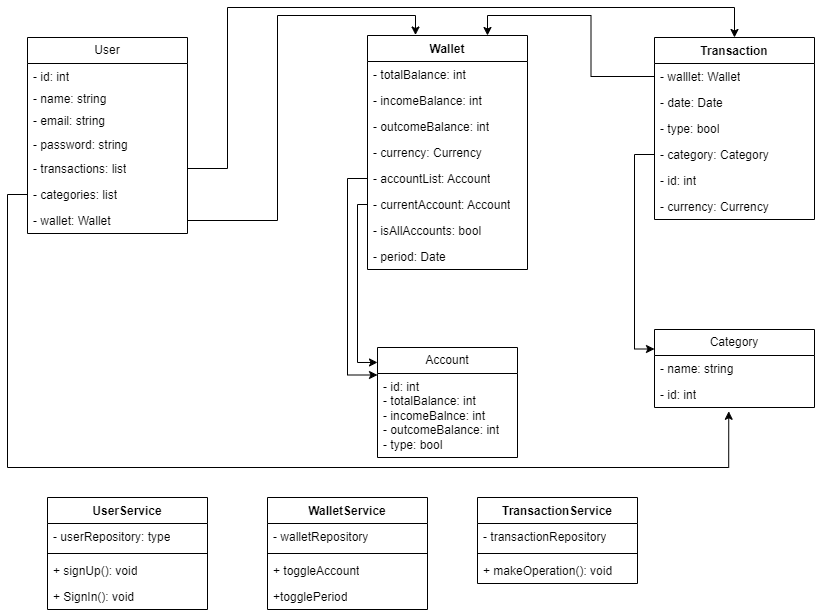

The diagram above was exported from draw.io. Its source (the exported page's mxGraphModel, read from the mxfile embedded in the PNG):
<mxGraphModel dx="1050" dy="573" grid="1" gridSize="10" guides="1" tooltips="1" connect="1" arrows="1" fold="1" page="1" pageScale="1" pageWidth="827" pageHeight="1169" math="0" shadow="0">
  <root>
    <mxCell id="0" />
    <mxCell id="1" style="" parent="0" />
    <mxCell id="8S67outgiNuFH8ged9c_-7" value="User" style="swimlane;fontStyle=0;childLayout=stackLayout;horizontal=1;startSize=26;fillColor=none;horizontalStack=0;resizeParent=1;resizeParentMax=0;resizeLast=0;collapsible=1;marginBottom=0;whiteSpace=wrap;html=1;" parent="1" vertex="1">
      <mxGeometry x="40" y="40" width="160" height="196" as="geometry" />
    </mxCell>
    <mxCell id="8S67outgiNuFH8ged9c_-8" value="- id: int" style="text;strokeColor=none;fillColor=none;align=left;verticalAlign=top;spacingLeft=4;spacingRight=4;overflow=hidden;rotatable=0;points=[[0,0.5],[1,0.5]];portConstraint=eastwest;whiteSpace=wrap;html=1;" parent="8S67outgiNuFH8ged9c_-7" vertex="1">
      <mxGeometry y="26" width="160" height="22" as="geometry" />
    </mxCell>
    <mxCell id="8S67outgiNuFH8ged9c_-9" value="- name: string" style="text;strokeColor=none;fillColor=none;align=left;verticalAlign=top;spacingLeft=4;spacingRight=4;overflow=hidden;rotatable=0;points=[[0,0.5],[1,0.5]];portConstraint=eastwest;whiteSpace=wrap;html=1;" parent="8S67outgiNuFH8ged9c_-7" vertex="1">
      <mxGeometry y="48" width="160" height="22" as="geometry" />
    </mxCell>
    <mxCell id="8S67outgiNuFH8ged9c_-10" value="- email: string" style="text;strokeColor=none;fillColor=none;align=left;verticalAlign=top;spacingLeft=4;spacingRight=4;overflow=hidden;rotatable=0;points=[[0,0.5],[1,0.5]];portConstraint=eastwest;whiteSpace=wrap;html=1;" parent="8S67outgiNuFH8ged9c_-7" vertex="1">
      <mxGeometry y="70" width="160" height="24" as="geometry" />
    </mxCell>
    <mxCell id="8S67outgiNuFH8ged9c_-12" value="- password: string" style="text;strokeColor=none;fillColor=none;align=left;verticalAlign=top;spacingLeft=4;spacingRight=4;overflow=hidden;rotatable=0;points=[[0,0.5],[1,0.5]];portConstraint=eastwest;whiteSpace=wrap;html=1;" parent="8S67outgiNuFH8ged9c_-7" vertex="1">
      <mxGeometry y="94" width="160" height="24" as="geometry" />
    </mxCell>
    <mxCell id="8S67outgiNuFH8ged9c_-13" value="- transactions: list" style="text;strokeColor=none;fillColor=none;align=left;verticalAlign=top;spacingLeft=4;spacingRight=4;overflow=hidden;rotatable=0;points=[[0,0.5],[1,0.5]];portConstraint=eastwest;whiteSpace=wrap;html=1;" parent="8S67outgiNuFH8ged9c_-7" vertex="1">
      <mxGeometry y="118" width="160" height="26" as="geometry" />
    </mxCell>
    <mxCell id="8S67outgiNuFH8ged9c_-15" value="- categories: list" style="text;strokeColor=none;fillColor=none;align=left;verticalAlign=top;spacingLeft=4;spacingRight=4;overflow=hidden;rotatable=0;points=[[0,0.5],[1,0.5]];portConstraint=eastwest;whiteSpace=wrap;html=1;" parent="8S67outgiNuFH8ged9c_-7" vertex="1">
      <mxGeometry y="144" width="160" height="26" as="geometry" />
    </mxCell>
    <mxCell id="8S67outgiNuFH8ged9c_-14" value="- wallet: Wallet" style="text;strokeColor=none;fillColor=none;align=left;verticalAlign=top;spacingLeft=4;spacingRight=4;overflow=hidden;rotatable=0;points=[[0,0.5],[1,0.5]];portConstraint=eastwest;whiteSpace=wrap;html=1;" parent="8S67outgiNuFH8ged9c_-7" vertex="1">
      <mxGeometry y="170" width="160" height="26" as="geometry" />
    </mxCell>
    <mxCell id="8S67outgiNuFH8ged9c_-16" value="Category" style="swimlane;fontStyle=0;childLayout=stackLayout;horizontal=1;startSize=26;fillColor=none;horizontalStack=0;resizeParent=1;resizeParentMax=0;resizeLast=0;collapsible=1;marginBottom=0;whiteSpace=wrap;html=1;" parent="1" vertex="1">
      <mxGeometry x="667" y="332" width="160" height="78" as="geometry" />
    </mxCell>
    <mxCell id="8S67outgiNuFH8ged9c_-17" value="- name: string" style="text;strokeColor=none;fillColor=none;align=left;verticalAlign=top;spacingLeft=4;spacingRight=4;overflow=hidden;rotatable=0;points=[[0,0.5],[1,0.5]];portConstraint=eastwest;whiteSpace=wrap;html=1;" parent="8S67outgiNuFH8ged9c_-16" vertex="1">
      <mxGeometry y="26" width="160" height="26" as="geometry" />
    </mxCell>
    <mxCell id="8S67outgiNuFH8ged9c_-18" value="- id: int" style="text;strokeColor=none;fillColor=none;align=left;verticalAlign=top;spacingLeft=4;spacingRight=4;overflow=hidden;rotatable=0;points=[[0,0.5],[1,0.5]];portConstraint=eastwest;whiteSpace=wrap;html=1;" parent="8S67outgiNuFH8ged9c_-16" vertex="1">
      <mxGeometry y="52" width="160" height="26" as="geometry" />
    </mxCell>
    <mxCell id="8S67outgiNuFH8ged9c_-37" value="Account" style="swimlane;fontStyle=0;childLayout=stackLayout;horizontal=1;startSize=26;fillColor=none;horizontalStack=0;resizeParent=1;resizeParentMax=0;resizeLast=0;collapsible=1;marginBottom=0;whiteSpace=wrap;html=1;" parent="1" vertex="1">
      <mxGeometry x="390" y="350" width="140" height="110" as="geometry" />
    </mxCell>
    <mxCell id="8S67outgiNuFH8ged9c_-38" value="- id: int&lt;br&gt;- totalBalance: int&lt;br style=&quot;border-color: var(--border-color);&quot;&gt;- incomeBalnce: int&lt;br style=&quot;border-color: var(--border-color);&quot;&gt;- outcomeBalance: int&lt;br&gt;- type: bool" style="text;strokeColor=none;fillColor=none;align=left;verticalAlign=top;spacingLeft=4;spacingRight=4;overflow=hidden;rotatable=0;points=[[0,0.5],[1,0.5]];portConstraint=eastwest;whiteSpace=wrap;html=1;" parent="8S67outgiNuFH8ged9c_-37" vertex="1">
      <mxGeometry y="26" width="140" height="84" as="geometry" />
    </mxCell>
    <mxCell id="uKITyI1i0Hxeoit3PNMX-6" style="edgeStyle=orthogonalEdgeStyle;rounded=0;orthogonalLoop=1;jettySize=auto;html=1;entryX=0.3;entryY=-0.002;entryDx=0;entryDy=0;entryPerimeter=0;" parent="1" source="8S67outgiNuFH8ged9c_-14" target="uKITyI1i0Hxeoit3PNMX-15" edge="1">
      <mxGeometry relative="1" as="geometry">
        <mxPoint x="340" y="62" as="targetPoint" />
      </mxGeometry>
    </mxCell>
    <mxCell id="uKITyI1i0Hxeoit3PNMX-15" value="Wallet" style="swimlane;fontStyle=1;align=center;verticalAlign=top;childLayout=stackLayout;horizontal=1;startSize=26;horizontalStack=0;resizeParent=1;resizeParentMax=0;resizeLast=0;collapsible=1;marginBottom=0;whiteSpace=wrap;html=1;" parent="1" vertex="1">
      <mxGeometry x="380" y="38" width="160" height="234" as="geometry" />
    </mxCell>
    <mxCell id="uKITyI1i0Hxeoit3PNMX-16" value="- totalBalance: int" style="text;strokeColor=none;fillColor=none;align=left;verticalAlign=top;spacingLeft=4;spacingRight=4;overflow=hidden;rotatable=0;points=[[0,0.5],[1,0.5]];portConstraint=eastwest;whiteSpace=wrap;html=1;" parent="uKITyI1i0Hxeoit3PNMX-15" vertex="1">
      <mxGeometry y="26" width="160" height="26" as="geometry" />
    </mxCell>
    <mxCell id="uKITyI1i0Hxeoit3PNMX-19" value="- incomeBalance: int" style="text;strokeColor=none;fillColor=none;align=left;verticalAlign=top;spacingLeft=4;spacingRight=4;overflow=hidden;rotatable=0;points=[[0,0.5],[1,0.5]];portConstraint=eastwest;whiteSpace=wrap;html=1;" parent="uKITyI1i0Hxeoit3PNMX-15" vertex="1">
      <mxGeometry y="52" width="160" height="26" as="geometry" />
    </mxCell>
    <mxCell id="uKITyI1i0Hxeoit3PNMX-20" value="- outcomeBalance: int" style="text;strokeColor=none;fillColor=none;align=left;verticalAlign=top;spacingLeft=4;spacingRight=4;overflow=hidden;rotatable=0;points=[[0,0.5],[1,0.5]];portConstraint=eastwest;whiteSpace=wrap;html=1;" parent="uKITyI1i0Hxeoit3PNMX-15" vertex="1">
      <mxGeometry y="78" width="160" height="26" as="geometry" />
    </mxCell>
    <mxCell id="uKITyI1i0Hxeoit3PNMX-21" value="- currency: Currency" style="text;strokeColor=none;fillColor=none;align=left;verticalAlign=top;spacingLeft=4;spacingRight=4;overflow=hidden;rotatable=0;points=[[0,0.5],[1,0.5]];portConstraint=eastwest;whiteSpace=wrap;html=1;" parent="uKITyI1i0Hxeoit3PNMX-15" vertex="1">
      <mxGeometry y="104" width="160" height="26" as="geometry" />
    </mxCell>
    <mxCell id="uKITyI1i0Hxeoit3PNMX-22" value="- accountList: Account" style="text;strokeColor=none;fillColor=none;align=left;verticalAlign=top;spacingLeft=4;spacingRight=4;overflow=hidden;rotatable=0;points=[[0,0.5],[1,0.5]];portConstraint=eastwest;whiteSpace=wrap;html=1;" parent="uKITyI1i0Hxeoit3PNMX-15" vertex="1">
      <mxGeometry y="130" width="160" height="26" as="geometry" />
    </mxCell>
    <mxCell id="uKITyI1i0Hxeoit3PNMX-23" value="- currentAccount: Account" style="text;strokeColor=none;fillColor=none;align=left;verticalAlign=top;spacingLeft=4;spacingRight=4;overflow=hidden;rotatable=0;points=[[0,0.5],[1,0.5]];portConstraint=eastwest;whiteSpace=wrap;html=1;" parent="uKITyI1i0Hxeoit3PNMX-15" vertex="1">
      <mxGeometry y="156" width="160" height="26" as="geometry" />
    </mxCell>
    <mxCell id="uKITyI1i0Hxeoit3PNMX-24" value="- isAllAccounts: bool" style="text;strokeColor=none;fillColor=none;align=left;verticalAlign=top;spacingLeft=4;spacingRight=4;overflow=hidden;rotatable=0;points=[[0,0.5],[1,0.5]];portConstraint=eastwest;whiteSpace=wrap;html=1;" parent="uKITyI1i0Hxeoit3PNMX-15" vertex="1">
      <mxGeometry y="182" width="160" height="26" as="geometry" />
    </mxCell>
    <mxCell id="uKITyI1i0Hxeoit3PNMX-45" value="- period: Date" style="text;strokeColor=none;fillColor=none;align=left;verticalAlign=top;spacingLeft=4;spacingRight=4;overflow=hidden;rotatable=0;points=[[0,0.5],[1,0.5]];portConstraint=eastwest;whiteSpace=wrap;html=1;" parent="uKITyI1i0Hxeoit3PNMX-15" vertex="1">
      <mxGeometry y="208" width="160" height="26" as="geometry" />
    </mxCell>
    <mxCell id="uKITyI1i0Hxeoit3PNMX-26" value="Transaction" style="swimlane;fontStyle=1;align=center;verticalAlign=top;childLayout=stackLayout;horizontal=1;startSize=26;horizontalStack=0;resizeParent=1;resizeParentMax=0;resizeLast=0;collapsible=1;marginBottom=0;whiteSpace=wrap;html=1;" parent="1" vertex="1">
      <mxGeometry x="667" y="40" width="160" height="182" as="geometry" />
    </mxCell>
    <mxCell id="uKITyI1i0Hxeoit3PNMX-27" value="- walllet: Wallet" style="text;strokeColor=none;fillColor=none;align=left;verticalAlign=top;spacingLeft=4;spacingRight=4;overflow=hidden;rotatable=0;points=[[0,0.5],[1,0.5]];portConstraint=eastwest;whiteSpace=wrap;html=1;" parent="uKITyI1i0Hxeoit3PNMX-26" vertex="1">
      <mxGeometry y="26" width="160" height="26" as="geometry" />
    </mxCell>
    <mxCell id="uKITyI1i0Hxeoit3PNMX-34" value="- date: Date" style="text;strokeColor=none;fillColor=none;align=left;verticalAlign=top;spacingLeft=4;spacingRight=4;overflow=hidden;rotatable=0;points=[[0,0.5],[1,0.5]];portConstraint=eastwest;whiteSpace=wrap;html=1;" parent="uKITyI1i0Hxeoit3PNMX-26" vertex="1">
      <mxGeometry y="52" width="160" height="26" as="geometry" />
    </mxCell>
    <mxCell id="uKITyI1i0Hxeoit3PNMX-35" value="- type: bool" style="text;strokeColor=none;fillColor=none;align=left;verticalAlign=top;spacingLeft=4;spacingRight=4;overflow=hidden;rotatable=0;points=[[0,0.5],[1,0.5]];portConstraint=eastwest;whiteSpace=wrap;html=1;" parent="uKITyI1i0Hxeoit3PNMX-26" vertex="1">
      <mxGeometry y="78" width="160" height="26" as="geometry" />
    </mxCell>
    <mxCell id="uKITyI1i0Hxeoit3PNMX-38" value="- category: Category" style="text;strokeColor=none;fillColor=none;align=left;verticalAlign=top;spacingLeft=4;spacingRight=4;overflow=hidden;rotatable=0;points=[[0,0.5],[1,0.5]];portConstraint=eastwest;whiteSpace=wrap;html=1;" parent="uKITyI1i0Hxeoit3PNMX-26" vertex="1">
      <mxGeometry y="104" width="160" height="26" as="geometry" />
    </mxCell>
    <mxCell id="uKITyI1i0Hxeoit3PNMX-47" value="- id: int" style="text;strokeColor=none;fillColor=none;align=left;verticalAlign=top;spacingLeft=4;spacingRight=4;overflow=hidden;rotatable=0;points=[[0,0.5],[1,0.5]];portConstraint=eastwest;whiteSpace=wrap;html=1;" parent="uKITyI1i0Hxeoit3PNMX-26" vertex="1">
      <mxGeometry y="130" width="160" height="26" as="geometry" />
    </mxCell>
    <mxCell id="uKITyI1i0Hxeoit3PNMX-37" value="- currency: Currency" style="text;strokeColor=none;fillColor=none;align=left;verticalAlign=top;spacingLeft=4;spacingRight=4;overflow=hidden;rotatable=0;points=[[0,0.5],[1,0.5]];portConstraint=eastwest;whiteSpace=wrap;html=1;" parent="uKITyI1i0Hxeoit3PNMX-26" vertex="1">
      <mxGeometry y="156" width="160" height="26" as="geometry" />
    </mxCell>
    <mxCell id="uKITyI1i0Hxeoit3PNMX-39" style="edgeStyle=orthogonalEdgeStyle;rounded=0;orthogonalLoop=1;jettySize=auto;html=1;entryX=0;entryY=0.25;entryDx=0;entryDy=0;" parent="1" source="uKITyI1i0Hxeoit3PNMX-38" target="8S67outgiNuFH8ged9c_-16" edge="1">
      <mxGeometry relative="1" as="geometry" />
    </mxCell>
    <mxCell id="uKITyI1i0Hxeoit3PNMX-40" style="edgeStyle=orthogonalEdgeStyle;rounded=0;orthogonalLoop=1;jettySize=auto;html=1;entryX=0.75;entryY=0;entryDx=0;entryDy=0;" parent="1" source="uKITyI1i0Hxeoit3PNMX-27" target="uKITyI1i0Hxeoit3PNMX-15" edge="1">
      <mxGeometry relative="1" as="geometry" />
    </mxCell>
    <mxCell id="uKITyI1i0Hxeoit3PNMX-43" style="edgeStyle=orthogonalEdgeStyle;rounded=0;orthogonalLoop=1;jettySize=auto;html=1;entryX=0;entryY=0.25;entryDx=0;entryDy=0;" parent="1" source="uKITyI1i0Hxeoit3PNMX-22" target="8S67outgiNuFH8ged9c_-37" edge="1">
      <mxGeometry relative="1" as="geometry" />
    </mxCell>
    <mxCell id="uKITyI1i0Hxeoit3PNMX-44" style="edgeStyle=orthogonalEdgeStyle;rounded=0;orthogonalLoop=1;jettySize=auto;html=1;entryX=0;entryY=0.136;entryDx=0;entryDy=0;entryPerimeter=0;" parent="1" source="uKITyI1i0Hxeoit3PNMX-23" target="8S67outgiNuFH8ged9c_-37" edge="1">
      <mxGeometry relative="1" as="geometry">
        <Array as="points">
          <mxPoint x="370" y="207" />
          <mxPoint x="370" y="365" />
        </Array>
      </mxGeometry>
    </mxCell>
    <mxCell id="uKITyI1i0Hxeoit3PNMX-48" value="UserService" style="swimlane;fontStyle=1;align=center;verticalAlign=top;childLayout=stackLayout;horizontal=1;startSize=26;horizontalStack=0;resizeParent=1;resizeParentMax=0;resizeLast=0;collapsible=1;marginBottom=0;whiteSpace=wrap;html=1;" parent="1" vertex="1">
      <mxGeometry x="60" y="500" width="160" height="112" as="geometry" />
    </mxCell>
    <mxCell id="uKITyI1i0Hxeoit3PNMX-49" value="- userRepository: type" style="text;strokeColor=none;fillColor=none;align=left;verticalAlign=top;spacingLeft=4;spacingRight=4;overflow=hidden;rotatable=0;points=[[0,0.5],[1,0.5]];portConstraint=eastwest;whiteSpace=wrap;html=1;" parent="uKITyI1i0Hxeoit3PNMX-48" vertex="1">
      <mxGeometry y="26" width="160" height="26" as="geometry" />
    </mxCell>
    <mxCell id="uKITyI1i0Hxeoit3PNMX-50" value="" style="line;strokeWidth=1;fillColor=none;align=left;verticalAlign=middle;spacingTop=-1;spacingLeft=3;spacingRight=3;rotatable=0;labelPosition=right;points=[];portConstraint=eastwest;strokeColor=inherit;" parent="uKITyI1i0Hxeoit3PNMX-48" vertex="1">
      <mxGeometry y="52" width="160" height="8" as="geometry" />
    </mxCell>
    <mxCell id="uKITyI1i0Hxeoit3PNMX-51" value="+ signUp(): void" style="text;strokeColor=none;fillColor=none;align=left;verticalAlign=top;spacingLeft=4;spacingRight=4;overflow=hidden;rotatable=0;points=[[0,0.5],[1,0.5]];portConstraint=eastwest;whiteSpace=wrap;html=1;" parent="uKITyI1i0Hxeoit3PNMX-48" vertex="1">
      <mxGeometry y="60" width="160" height="26" as="geometry" />
    </mxCell>
    <mxCell id="uKITyI1i0Hxeoit3PNMX-52" value="+ SignIn(): void" style="text;strokeColor=none;fillColor=none;align=left;verticalAlign=top;spacingLeft=4;spacingRight=4;overflow=hidden;rotatable=0;points=[[0,0.5],[1,0.5]];portConstraint=eastwest;whiteSpace=wrap;html=1;" parent="uKITyI1i0Hxeoit3PNMX-48" vertex="1">
      <mxGeometry y="86" width="160" height="26" as="geometry" />
    </mxCell>
    <mxCell id="uKITyI1i0Hxeoit3PNMX-54" style="edgeStyle=orthogonalEdgeStyle;rounded=0;orthogonalLoop=1;jettySize=auto;html=1;entryX=0.5;entryY=0;entryDx=0;entryDy=0;" parent="1" source="8S67outgiNuFH8ged9c_-13" target="uKITyI1i0Hxeoit3PNMX-26" edge="1">
      <mxGeometry relative="1" as="geometry">
        <Array as="points">
          <mxPoint x="240" y="171" />
          <mxPoint x="240" y="10" />
          <mxPoint x="747" y="10" />
        </Array>
      </mxGeometry>
    </mxCell>
    <mxCell id="uKITyI1i0Hxeoit3PNMX-55" style="edgeStyle=orthogonalEdgeStyle;rounded=0;orthogonalLoop=1;jettySize=auto;html=1;entryX=0.464;entryY=1.146;entryDx=0;entryDy=0;entryPerimeter=0;" parent="1" source="8S67outgiNuFH8ged9c_-15" target="8S67outgiNuFH8ged9c_-18" edge="1">
      <mxGeometry relative="1" as="geometry">
        <Array as="points">
          <mxPoint x="20" y="197" />
          <mxPoint x="20" y="470" />
          <mxPoint x="741" y="470" />
        </Array>
      </mxGeometry>
    </mxCell>
    <mxCell id="uKITyI1i0Hxeoit3PNMX-61" value="WalletService" style="swimlane;fontStyle=1;align=center;verticalAlign=top;childLayout=stackLayout;horizontal=1;startSize=26;horizontalStack=0;resizeParent=1;resizeParentMax=0;resizeLast=0;collapsible=1;marginBottom=0;whiteSpace=wrap;html=1;" parent="1" vertex="1">
      <mxGeometry x="280" y="500" width="160" height="112" as="geometry" />
    </mxCell>
    <mxCell id="uKITyI1i0Hxeoit3PNMX-62" value="- walletRepository" style="text;strokeColor=none;fillColor=none;align=left;verticalAlign=top;spacingLeft=4;spacingRight=4;overflow=hidden;rotatable=0;points=[[0,0.5],[1,0.5]];portConstraint=eastwest;whiteSpace=wrap;html=1;" parent="uKITyI1i0Hxeoit3PNMX-61" vertex="1">
      <mxGeometry y="26" width="160" height="26" as="geometry" />
    </mxCell>
    <mxCell id="uKITyI1i0Hxeoit3PNMX-63" value="" style="line;strokeWidth=1;fillColor=none;align=left;verticalAlign=middle;spacingTop=-1;spacingLeft=3;spacingRight=3;rotatable=0;labelPosition=right;points=[];portConstraint=eastwest;strokeColor=inherit;" parent="uKITyI1i0Hxeoit3PNMX-61" vertex="1">
      <mxGeometry y="52" width="160" height="8" as="geometry" />
    </mxCell>
    <mxCell id="uKITyI1i0Hxeoit3PNMX-64" value="+ toggleAccount" style="text;strokeColor=none;fillColor=none;align=left;verticalAlign=top;spacingLeft=4;spacingRight=4;overflow=hidden;rotatable=0;points=[[0,0.5],[1,0.5]];portConstraint=eastwest;whiteSpace=wrap;html=1;" parent="uKITyI1i0Hxeoit3PNMX-61" vertex="1">
      <mxGeometry y="60" width="160" height="26" as="geometry" />
    </mxCell>
    <mxCell id="uKITyI1i0Hxeoit3PNMX-65" value="+togglePeriod" style="text;strokeColor=none;fillColor=none;align=left;verticalAlign=top;spacingLeft=4;spacingRight=4;overflow=hidden;rotatable=0;points=[[0,0.5],[1,0.5]];portConstraint=eastwest;whiteSpace=wrap;html=1;" parent="uKITyI1i0Hxeoit3PNMX-61" vertex="1">
      <mxGeometry y="86" width="160" height="26" as="geometry" />
    </mxCell>
    <mxCell id="uKITyI1i0Hxeoit3PNMX-66" value="TransactionService" style="swimlane;fontStyle=1;align=center;verticalAlign=top;childLayout=stackLayout;horizontal=1;startSize=26;horizontalStack=0;resizeParent=1;resizeParentMax=0;resizeLast=0;collapsible=1;marginBottom=0;whiteSpace=wrap;html=1;" parent="1" vertex="1">
      <mxGeometry x="490" y="500" width="160" height="86" as="geometry" />
    </mxCell>
    <mxCell id="uKITyI1i0Hxeoit3PNMX-67" value="- transactionRepository" style="text;strokeColor=none;fillColor=none;align=left;verticalAlign=top;spacingLeft=4;spacingRight=4;overflow=hidden;rotatable=0;points=[[0,0.5],[1,0.5]];portConstraint=eastwest;whiteSpace=wrap;html=1;" parent="uKITyI1i0Hxeoit3PNMX-66" vertex="1">
      <mxGeometry y="26" width="160" height="26" as="geometry" />
    </mxCell>
    <mxCell id="uKITyI1i0Hxeoit3PNMX-68" value="" style="line;strokeWidth=1;fillColor=none;align=left;verticalAlign=middle;spacingTop=-1;spacingLeft=3;spacingRight=3;rotatable=0;labelPosition=right;points=[];portConstraint=eastwest;strokeColor=inherit;" parent="uKITyI1i0Hxeoit3PNMX-66" vertex="1">
      <mxGeometry y="52" width="160" height="8" as="geometry" />
    </mxCell>
    <mxCell id="uKITyI1i0Hxeoit3PNMX-69" value="+ makeOperation(): void" style="text;strokeColor=none;fillColor=none;align=left;verticalAlign=top;spacingLeft=4;spacingRight=4;overflow=hidden;rotatable=0;points=[[0,0.5],[1,0.5]];portConstraint=eastwest;whiteSpace=wrap;html=1;" parent="uKITyI1i0Hxeoit3PNMX-66" vertex="1">
      <mxGeometry y="60" width="160" height="26" as="geometry" />
    </mxCell>
  </root>
</mxGraphModel>